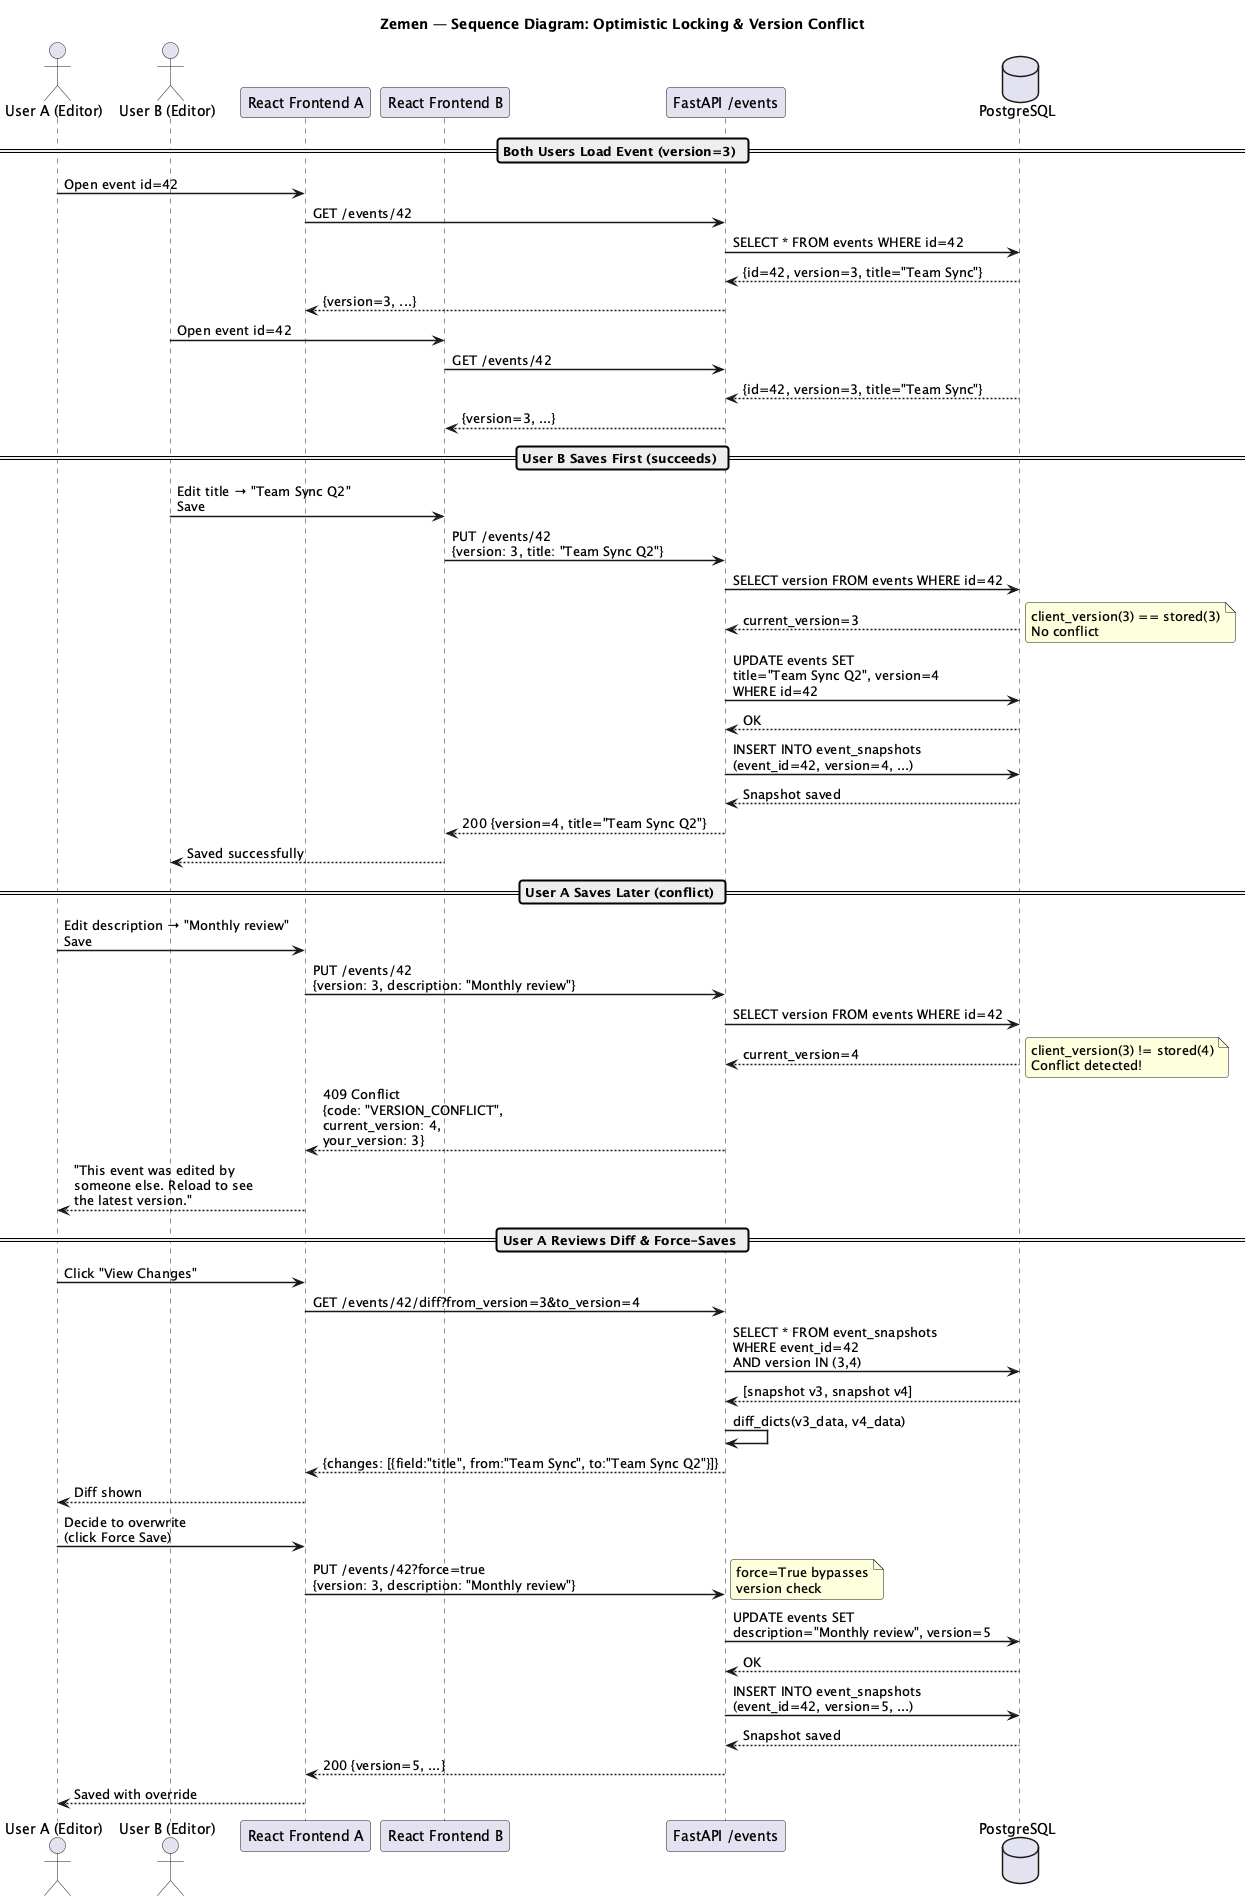

The diagram above was rendered by PlantUML. Its source (embedded in the PNG):
@startuml Sequence_Version_Conflict
title Zemen — Sequence Diagram: Optimistic Locking & Version Conflict

skinparam sequenceArrowThickness 1.5
skinparam roundcorner 6
skinparam FontName Arial

actor       "User A (Editor)"   as UA
actor       "User B (Editor)"   as UB
participant "React Frontend A"  as FEA
participant "React Frontend B"  as FEB
participant "FastAPI /events"   as EV
database    "PostgreSQL"        as DB

== Both Users Load Event (version=3) ==

UA -> FEA : Open event id=42
FEA -> EV : GET /events/42
EV -> DB : SELECT * FROM events WHERE id=42
DB --> EV : {id=42, version=3, title="Team Sync"}
EV --> FEA : {version=3, ...}

UB -> FEB : Open event id=42
FEB -> EV : GET /events/42
DB --> EV : {id=42, version=3, title="Team Sync"}
EV --> FEB : {version=3, ...}

== User B Saves First (succeeds) ==

UB -> FEB : Edit title → "Team Sync Q2"\nSave
FEB -> EV : PUT /events/42\n{version: 3, title: "Team Sync Q2"}
EV -> DB : SELECT version FROM events WHERE id=42
DB --> EV : current_version=3
note right : client_version(3) == stored(3)\nNo conflict
EV -> DB : UPDATE events SET\ntitle="Team Sync Q2", version=4\nWHERE id=42
DB --> EV : OK
EV -> DB : INSERT INTO event_snapshots\n(event_id=42, version=4, ...)
DB --> EV : Snapshot saved
EV --> FEB : 200 {version=4, title="Team Sync Q2"}
FEB --> UB : Saved successfully

== User A Saves Later (conflict) ==

UA -> FEA : Edit description → "Monthly review"\nSave
FEA -> EV : PUT /events/42\n{version: 3, description: "Monthly review"}
EV -> DB : SELECT version FROM events WHERE id=42
DB --> EV : current_version=4
note right : client_version(3) != stored(4)\nConflict detected!
EV --> FEA : 409 Conflict\n{code: "VERSION_CONFLICT",\ncurrent_version: 4,\nyour_version: 3}
FEA --> UA : "This event was edited by\nsomeone else. Reload to see\nthe latest version."

== User A Reviews Diff & Force-Saves ==

UA -> FEA : Click "View Changes"
FEA -> EV : GET /events/42/diff?from_version=3&to_version=4
EV -> DB : SELECT * FROM event_snapshots\nWHERE event_id=42\nAND version IN (3,4)
DB --> EV : [snapshot v3, snapshot v4]
EV -> EV : diff_dicts(v3_data, v4_data)
EV --> FEA : {changes: [{field:"title", from:"Team Sync", to:"Team Sync Q2"}]}
FEA --> UA : Diff shown

UA -> FEA : Decide to overwrite\n(click Force Save)
FEA -> EV : PUT /events/42?force=true\n{version: 3, description: "Monthly review"}
note right : force=True bypasses\nversion check
EV -> DB : UPDATE events SET\ndescription="Monthly review", version=5
DB --> EV : OK
EV -> DB : INSERT INTO event_snapshots\n(event_id=42, version=5, ...)
DB --> EV : Snapshot saved
EV --> FEA : 200 {version=5, ...}
FEA --> UA : Saved with override

@enduml